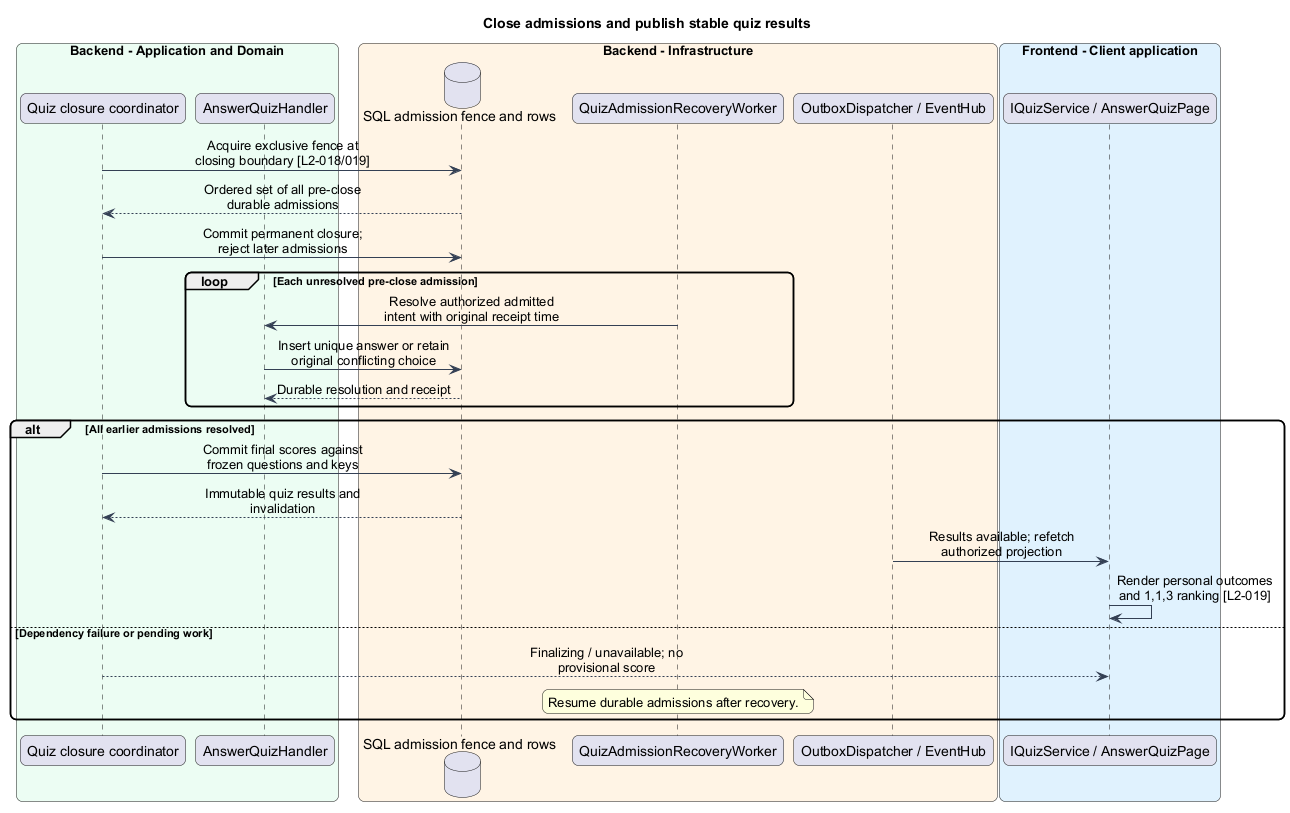

The diagram above was rendered by PlantUML. Its source (embedded in the PNG):
@startuml
skinparam backgroundColor #FFFFFF
skinparam shadowing false
skinparam roundcorner 12
skinparam defaultFontName Arial
skinparam ArrowColor #344054
skinparam classBackgroundColor #F9FAFB
skinparam classBorderColor #344054
skinparam sequenceMessageAlign center
skinparam maxMessageSize 180
title Close admissions and publish stable quiz results
box "Backend - Application and Domain" #ECFDF3
participant "Quiz closure coordinator" as closer
participant "AnswerQuizHandler" as handler
end box
box "Backend - Infrastructure" #FFF4E5
database "SQL admission fence and rows" as db
participant "QuizAdmissionRecoveryWorker" as worker
participant "OutboxDispatcher / EventHub" as push
end box
box "Frontend - Client application" #E0F2FE
participant "IQuizService / AnswerQuizPage" as page
end box
closer -> db : Acquire exclusive fence at closing boundary [L2-018/019]
db --> closer : Ordered set of all pre-close durable admissions
closer -> db : Commit permanent closure; reject later admissions
loop Each unresolved pre-close admission
worker -> handler : Resolve authorized admitted intent with original receipt time
handler -> db : Insert unique answer or retain original conflicting choice
db --> handler : Durable resolution and receipt
end
alt All earlier admissions resolved
closer -> db : Commit final scores against frozen questions and keys
db --> closer : Immutable quiz results and invalidation
push -> page : Results available; refetch authorized projection
page -> page : Render personal outcomes and 1,1,3 ranking [L2-019]
else Dependency failure or pending work
closer --> page : Finalizing / unavailable; no provisional score
note over worker : Resume durable admissions after recovery.
end
@enduml